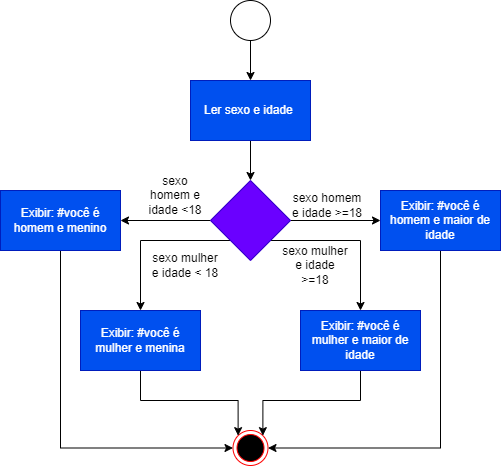

The diagram above was exported from draw.io. Its source (the exported page's mxGraphModel, read from the mxfile embedded in the PNG):
<mxGraphModel dx="868" dy="442" grid="1" gridSize="10" guides="1" tooltips="1" connect="1" arrows="1" fold="1" page="1" pageScale="1" pageWidth="827" pageHeight="1169" math="0" shadow="0">
  <root>
    <mxCell id="0" />
    <mxCell id="1" parent="0" />
    <mxCell id="MksP2oFdPrxkT7qxx4vg-70" style="edgeStyle=orthogonalEdgeStyle;rounded=0;orthogonalLoop=1;jettySize=auto;html=1;entryX=0.5;entryY=0;entryDx=0;entryDy=0;" edge="1" parent="1" source="MksP2oFdPrxkT7qxx4vg-1">
      <mxGeometry relative="1" as="geometry">
        <mxPoint x="300" y="480" as="targetPoint" />
      </mxGeometry>
    </mxCell>
    <mxCell id="MksP2oFdPrxkT7qxx4vg-1" value="Ler sexo e idade&amp;nbsp;" style="rounded=0;whiteSpace=wrap;html=1;fillColor=#0050ef;fontColor=#ffffff;strokeColor=#001DBC;" vertex="1" parent="1">
      <mxGeometry x="240" y="380" width="120" height="60" as="geometry" />
    </mxCell>
    <mxCell id="MksP2oFdPrxkT7qxx4vg-17" style="edgeStyle=orthogonalEdgeStyle;rounded=0;orthogonalLoop=1;jettySize=auto;html=1;exitX=0.5;exitY=1;exitDx=0;exitDy=0;entryX=0.5;entryY=0;entryDx=0;entryDy=0;" edge="1" parent="1" source="MksP2oFdPrxkT7qxx4vg-4" target="MksP2oFdPrxkT7qxx4vg-1">
      <mxGeometry relative="1" as="geometry" />
    </mxCell>
    <mxCell id="MksP2oFdPrxkT7qxx4vg-4" value="" style="ellipse;whiteSpace=wrap;html=1;rounded=0;" vertex="1" parent="1">
      <mxGeometry x="280" y="300" width="40" height="40" as="geometry" />
    </mxCell>
    <mxCell id="MksP2oFdPrxkT7qxx4vg-56" style="edgeStyle=orthogonalEdgeStyle;rounded=0;orthogonalLoop=1;jettySize=auto;html=1;exitX=0.5;exitY=1;exitDx=0;exitDy=0;entryX=0;entryY=0.5;entryDx=0;entryDy=0;" edge="1" parent="1" source="MksP2oFdPrxkT7qxx4vg-12" target="MksP2oFdPrxkT7qxx4vg-47">
      <mxGeometry relative="1" as="geometry" />
    </mxCell>
    <mxCell id="MksP2oFdPrxkT7qxx4vg-12" value="Exibir: #você é homem e menino" style="whiteSpace=wrap;html=1;rounded=0;fillColor=#0050ef;fontColor=#ffffff;strokeColor=#001DBC;" vertex="1" parent="1">
      <mxGeometry x="50" y="490" width="120" height="60" as="geometry" />
    </mxCell>
    <mxCell id="MksP2oFdPrxkT7qxx4vg-47" value="" style="ellipse;html=1;shape=endState;fillColor=#000000;strokeColor=#ff0000;" vertex="1" parent="1">
      <mxGeometry x="282.5" y="730" width="35" height="35" as="geometry" />
    </mxCell>
    <mxCell id="MksP2oFdPrxkT7qxx4vg-53" style="edgeStyle=orthogonalEdgeStyle;rounded=0;orthogonalLoop=1;jettySize=auto;html=1;exitX=0;exitY=0.5;exitDx=0;exitDy=0;entryX=1;entryY=0.5;entryDx=0;entryDy=0;" edge="1" parent="1" source="MksP2oFdPrxkT7qxx4vg-50" target="MksP2oFdPrxkT7qxx4vg-12">
      <mxGeometry relative="1" as="geometry" />
    </mxCell>
    <mxCell id="MksP2oFdPrxkT7qxx4vg-54" style="edgeStyle=orthogonalEdgeStyle;rounded=0;orthogonalLoop=1;jettySize=auto;html=1;exitX=1;exitY=0.5;exitDx=0;exitDy=0;entryX=0;entryY=0.5;entryDx=0;entryDy=0;" edge="1" parent="1" source="MksP2oFdPrxkT7qxx4vg-50" target="MksP2oFdPrxkT7qxx4vg-52">
      <mxGeometry relative="1" as="geometry" />
    </mxCell>
    <mxCell id="MksP2oFdPrxkT7qxx4vg-61" style="edgeStyle=orthogonalEdgeStyle;rounded=0;orthogonalLoop=1;jettySize=auto;html=1;exitX=0;exitY=1;exitDx=0;exitDy=0;entryX=0.5;entryY=0;entryDx=0;entryDy=0;" edge="1" parent="1" source="MksP2oFdPrxkT7qxx4vg-50" target="MksP2oFdPrxkT7qxx4vg-60">
      <mxGeometry relative="1" as="geometry" />
    </mxCell>
    <mxCell id="MksP2oFdPrxkT7qxx4vg-66" style="edgeStyle=orthogonalEdgeStyle;rounded=0;orthogonalLoop=1;jettySize=auto;html=1;exitX=1;exitY=1;exitDx=0;exitDy=0;entryX=0.5;entryY=0;entryDx=0;entryDy=0;" edge="1" parent="1" source="MksP2oFdPrxkT7qxx4vg-50" target="MksP2oFdPrxkT7qxx4vg-65">
      <mxGeometry relative="1" as="geometry" />
    </mxCell>
    <mxCell id="MksP2oFdPrxkT7qxx4vg-50" value="" style="rhombus;whiteSpace=wrap;html=1;fillColor=#6a00ff;strokeColor=#3700CC;fontColor=#ffffff;rounded=0;" vertex="1" parent="1">
      <mxGeometry x="260" y="480" width="80" height="80" as="geometry" />
    </mxCell>
    <mxCell id="MksP2oFdPrxkT7qxx4vg-55" style="edgeStyle=orthogonalEdgeStyle;rounded=0;orthogonalLoop=1;jettySize=auto;html=1;exitX=0.5;exitY=1;exitDx=0;exitDy=0;entryX=1;entryY=0.5;entryDx=0;entryDy=0;" edge="1" parent="1" source="MksP2oFdPrxkT7qxx4vg-52" target="MksP2oFdPrxkT7qxx4vg-47">
      <mxGeometry relative="1" as="geometry" />
    </mxCell>
    <mxCell id="MksP2oFdPrxkT7qxx4vg-52" value="Exibir: #você é homem e maior de idade" style="whiteSpace=wrap;html=1;rounded=0;fillColor=#0050ef;fontColor=#ffffff;strokeColor=#001DBC;" vertex="1" parent="1">
      <mxGeometry x="430" y="490" width="120" height="60" as="geometry" />
    </mxCell>
    <mxCell id="MksP2oFdPrxkT7qxx4vg-57" value="sexo homem e idade &amp;gt;=18" style="text;html=1;strokeColor=none;fillColor=none;align=center;verticalAlign=middle;whiteSpace=wrap;rounded=0;" vertex="1" parent="1">
      <mxGeometry x="340" y="490" width="74" height="30" as="geometry" />
    </mxCell>
    <mxCell id="MksP2oFdPrxkT7qxx4vg-58" value="sexo homem e idade &amp;lt;18" style="text;html=1;strokeColor=none;fillColor=none;align=center;verticalAlign=middle;whiteSpace=wrap;rounded=0;" vertex="1" parent="1">
      <mxGeometry x="190" y="480" width="70" height="30" as="geometry" />
    </mxCell>
    <mxCell id="MksP2oFdPrxkT7qxx4vg-62" style="edgeStyle=orthogonalEdgeStyle;rounded=0;orthogonalLoop=1;jettySize=auto;html=1;entryX=0;entryY=0;entryDx=0;entryDy=0;exitX=0.5;exitY=1;exitDx=0;exitDy=0;" edge="1" parent="1" source="MksP2oFdPrxkT7qxx4vg-60" target="MksP2oFdPrxkT7qxx4vg-47">
      <mxGeometry relative="1" as="geometry" />
    </mxCell>
    <mxCell id="MksP2oFdPrxkT7qxx4vg-60" value="Exibir: #você é mulher e menina" style="whiteSpace=wrap;html=1;rounded=0;fillColor=#0050ef;fontColor=#ffffff;strokeColor=#001DBC;" vertex="1" parent="1">
      <mxGeometry x="130" y="610" width="120" height="60" as="geometry" />
    </mxCell>
    <mxCell id="MksP2oFdPrxkT7qxx4vg-63" value="sexo mulher e idade &amp;lt; 18" style="text;html=1;strokeColor=none;fillColor=none;align=center;verticalAlign=middle;whiteSpace=wrap;rounded=0;" vertex="1" parent="1">
      <mxGeometry x="200" y="550" width="70" height="30" as="geometry" />
    </mxCell>
    <mxCell id="MksP2oFdPrxkT7qxx4vg-67" style="edgeStyle=orthogonalEdgeStyle;rounded=0;orthogonalLoop=1;jettySize=auto;html=1;entryX=1;entryY=0;entryDx=0;entryDy=0;exitX=0.5;exitY=1;exitDx=0;exitDy=0;" edge="1" parent="1" source="MksP2oFdPrxkT7qxx4vg-65" target="MksP2oFdPrxkT7qxx4vg-47">
      <mxGeometry relative="1" as="geometry" />
    </mxCell>
    <mxCell id="MksP2oFdPrxkT7qxx4vg-65" value="Exibir: #você é mulher e maior de idade" style="whiteSpace=wrap;html=1;rounded=0;fillColor=#0050ef;fontColor=#ffffff;strokeColor=#001DBC;" vertex="1" parent="1">
      <mxGeometry x="350" y="610" width="120" height="60" as="geometry" />
    </mxCell>
    <mxCell id="MksP2oFdPrxkT7qxx4vg-68" value="sexo mulher e idade &amp;gt;=18" style="text;html=1;strokeColor=none;fillColor=none;align=center;verticalAlign=middle;whiteSpace=wrap;rounded=0;" vertex="1" parent="1">
      <mxGeometry x="330" y="550" width="70" height="30" as="geometry" />
    </mxCell>
  </root>
</mxGraphModel>